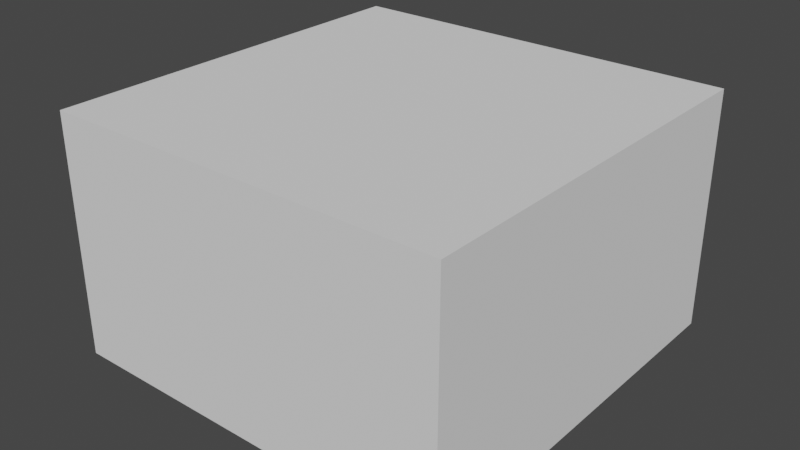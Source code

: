 # Source: EP_BuildingModule_553.blend  (saved by Blender 2.93.20; exported with 4.5.12 LTS)
import bpy
from mathutils import Matrix  # noqa: F401  (used for matrix-valued properties, if any)

bpy.ops.wm.read_factory_settings(use_empty=True)
scene = bpy.context.scene
scene.name = 'Scene'

# ---- collections
col_collection = bpy.data.collections.new('Collection'); scene.collection.children.link(col_collection)

# ---- world
world_world = bpy.data.worlds.new('World'); scene.world = world_world
world_world.use_nodes = True; world_world.node_tree.nodes.clear()
_N = world_world.node_tree.nodes; _L = world_world.node_tree.links
n0 = _N.new('ShaderNodeOutputWorld'); n0.name = 'World Output'; n0.location = (300, 300)
n1 = _N.new('ShaderNodeBackground'); n1.name = 'Background'; n1.location = (10, 300)
n1.inputs[0].default_value = (0.05088, 0.05088, 0.05088, 1.0)
_L.new(n1.outputs[0], n0.inputs[0])
n0.is_active_output = True
world_world.color = (0.05088, 0.05088, 0.05088)
world_world.use_sun_shadow = False
world_world.sun_shadow_jitter_overblur = 0.0

# ---- meshes
me_cube = bpy.data.meshes.new('Cube')
me_cube.from_pydata([(-2.5, -2.5, 0.0), (-2.5, -2.5, 3.0), (-2.5, 2.5, 0.0), (-2.5, 2.5, 3.0), (2.5, -2.5, 0.0), (2.5, -2.5, 3.0), (2.5, 2.5, 0.0), (2.5, 2.5, 3.0)], [], [(0, 1, 3, 2), (2, 3, 7, 6), (6, 7, 5, 4), (4, 5, 1, 0), (2, 6, 4, 0), (7, 3, 1, 5)])
_uv = me_cube.uv_layers.new(name='UVMap')
_uv.uv.foreach_set('vector', [0.375, 0.0, 0.625, 0.0, 0.625, 0.25, 0.375, 0.25, 0.375, 0.25, 0.625, 0.25, 0.625, 0.5, 0.375, 0.5, 0.375, 0.5, 0.625, 0.5, 0.625, 0.75, 0.375, 0.75, 0.375, 0.75, 0.625, 0.75, 0.625, 1.0, 0.375, 1.0, 0.125, 0.5, 0.375, 0.5, 0.375, 0.75, 0.125, 0.75, 0.625, 0.5, 0.875, 0.5, 0.875, 0.75, 0.625, 0.75])
me_cube.use_remesh_fix_poles = True
me_cube.use_remesh_preserve_attributes = False
me_cube.update()

# ---- objects
ob_cube = bpy.data.objects.new('Cube', me_cube)

# ---- transforms, parenting, visibility, modifiers, constraints
ob_cube.location = (0.0, 0.0, 0.0)

# ---- collection membership
col_collection.objects.link(ob_cube)

# ---- scene / render settings (as saved in the file)
scene.frame_start = 1; scene.frame_end = 250; scene.frame_set(1)
scene.render.engine = 'BLENDER_EEVEE_NEXT'
scene.render.image_settings.color_depth = '16'
scene.render.image_settings.compression = 0
scene.cycles.use_denoising = False
scene.cycles.samples = 128
scene.cycles.sampling_pattern = 'TABULATED_SOBOL'
scene.cycles.use_adaptive_sampling = False
scene.cycles.use_light_tree = False
scene.view_settings.view_transform = 'Filmic'
bpy.context.view_layer.update()

# ---- added for rendering (the .blend has no active camera and no usable light): camera, sun
cam_auto = bpy.data.cameras.new('AutoCamera')
cam_auto.lens = 50.0
cam_auto.sensor_width = 36.0
cam_auto.clip_end = 1000.0
ob_auto_camera = bpy.data.objects.new('AutoCamera', cam_auto)
scene.collection.objects.link(ob_auto_camera)
ob_auto_camera.location = (7.10678, -8.52814, 7.18543)
ob_auto_camera.rotation_euler = (1.09748, -7.21219e-08, 0.694738)
scene.camera = ob_auto_camera
light_auto_sun = bpy.data.lights.new('AutoSun', 'SUN')
light_auto_sun.energy = 3.0
light_auto_sun.angle = 0.0523599
ob_auto_sun = bpy.data.objects.new('AutoSun', light_auto_sun)
scene.collection.objects.link(ob_auto_sun)
ob_auto_sun.rotation_euler = (0.872665, 0.174533, 0.523599)
bpy.context.view_layer.update()
